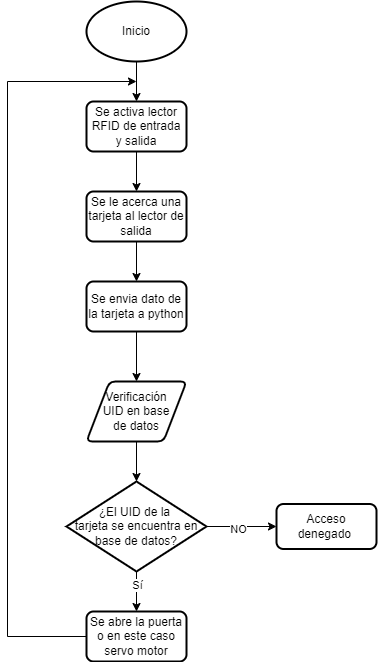

The diagram above was exported from draw.io. Its source (the exported page's mxGraphModel, read from the mxfile embedded in the PNG):
<mxGraphModel dx="1009" dy="573" grid="1" gridSize="10" guides="1" tooltips="1" connect="1" arrows="1" fold="1" page="1" pageScale="1" pageWidth="827" pageHeight="1169" math="0" shadow="0">
  <root>
    <mxCell id="WIyWlLk6GJQsqaUBKTNV-0" />
    <mxCell id="WIyWlLk6GJQsqaUBKTNV-1" parent="WIyWlLk6GJQsqaUBKTNV-0" />
    <mxCell id="58P6-ZIJkcbQgJ67dYP4-31" style="edgeStyle=orthogonalEdgeStyle;rounded=0;orthogonalLoop=1;jettySize=auto;html=1;entryX=0.5;entryY=0;entryDx=0;entryDy=0;" edge="1" parent="WIyWlLk6GJQsqaUBKTNV-1" source="58P6-ZIJkcbQgJ67dYP4-16" target="58P6-ZIJkcbQgJ67dYP4-32">
      <mxGeometry relative="1" as="geometry">
        <mxPoint x="400" y="150" as="targetPoint" />
      </mxGeometry>
    </mxCell>
    <mxCell id="58P6-ZIJkcbQgJ67dYP4-16" value="Inicio" style="strokeWidth=2;html=1;shape=mxgraph.flowchart.start_2;whiteSpace=wrap;" vertex="1" parent="WIyWlLk6GJQsqaUBKTNV-1">
      <mxGeometry x="350" y="40" width="100" height="60" as="geometry" />
    </mxCell>
    <mxCell id="58P6-ZIJkcbQgJ67dYP4-33" style="edgeStyle=orthogonalEdgeStyle;rounded=0;orthogonalLoop=1;jettySize=auto;html=1;entryX=0.5;entryY=0;entryDx=0;entryDy=0;" edge="1" parent="WIyWlLk6GJQsqaUBKTNV-1" source="58P6-ZIJkcbQgJ67dYP4-32" target="58P6-ZIJkcbQgJ67dYP4-34">
      <mxGeometry relative="1" as="geometry">
        <mxPoint x="400" y="230" as="targetPoint" />
      </mxGeometry>
    </mxCell>
    <mxCell id="58P6-ZIJkcbQgJ67dYP4-32" value="Se activa lector RFID de entrada y salida" style="rounded=1;whiteSpace=wrap;html=1;absoluteArcSize=1;arcSize=14;strokeWidth=2;" vertex="1" parent="WIyWlLk6GJQsqaUBKTNV-1">
      <mxGeometry x="350" y="140" width="100" height="50" as="geometry" />
    </mxCell>
    <mxCell id="58P6-ZIJkcbQgJ67dYP4-38" style="edgeStyle=orthogonalEdgeStyle;rounded=0;orthogonalLoop=1;jettySize=auto;html=1;entryX=0.5;entryY=0;entryDx=0;entryDy=0;" edge="1" parent="WIyWlLk6GJQsqaUBKTNV-1" source="58P6-ZIJkcbQgJ67dYP4-34" target="58P6-ZIJkcbQgJ67dYP4-39">
      <mxGeometry relative="1" as="geometry">
        <mxPoint x="400" y="330" as="targetPoint" />
      </mxGeometry>
    </mxCell>
    <mxCell id="58P6-ZIJkcbQgJ67dYP4-34" value="Se le acerca una tarjeta al lector de salida" style="rounded=1;whiteSpace=wrap;html=1;absoluteArcSize=1;arcSize=14;strokeWidth=2;" vertex="1" parent="WIyWlLk6GJQsqaUBKTNV-1">
      <mxGeometry x="350" y="230" width="100" height="50" as="geometry" />
    </mxCell>
    <mxCell id="58P6-ZIJkcbQgJ67dYP4-45" style="edgeStyle=orthogonalEdgeStyle;rounded=0;orthogonalLoop=1;jettySize=auto;html=1;entryX=0;entryY=0.5;entryDx=0;entryDy=0;" edge="1" parent="WIyWlLk6GJQsqaUBKTNV-1" source="58P6-ZIJkcbQgJ67dYP4-36" target="58P6-ZIJkcbQgJ67dYP4-43">
      <mxGeometry relative="1" as="geometry" />
    </mxCell>
    <mxCell id="58P6-ZIJkcbQgJ67dYP4-47" value="NO" style="edgeLabel;html=1;align=center;verticalAlign=middle;resizable=0;points=[];" vertex="1" connectable="0" parent="58P6-ZIJkcbQgJ67dYP4-45">
      <mxGeometry x="-0.1143" y="-2" relative="1" as="geometry">
        <mxPoint as="offset" />
      </mxGeometry>
    </mxCell>
    <mxCell id="58P6-ZIJkcbQgJ67dYP4-48" style="edgeStyle=orthogonalEdgeStyle;rounded=0;orthogonalLoop=1;jettySize=auto;html=1;entryX=0.5;entryY=0;entryDx=0;entryDy=0;" edge="1" parent="WIyWlLk6GJQsqaUBKTNV-1" source="58P6-ZIJkcbQgJ67dYP4-36" target="58P6-ZIJkcbQgJ67dYP4-50">
      <mxGeometry relative="1" as="geometry">
        <mxPoint x="400" y="660" as="targetPoint" />
      </mxGeometry>
    </mxCell>
    <mxCell id="58P6-ZIJkcbQgJ67dYP4-49" value="Sí" style="edgeLabel;html=1;align=center;verticalAlign=middle;resizable=0;points=[];" vertex="1" connectable="0" parent="58P6-ZIJkcbQgJ67dYP4-48">
      <mxGeometry x="-0.3506" relative="1" as="geometry">
        <mxPoint as="offset" />
      </mxGeometry>
    </mxCell>
    <mxCell id="58P6-ZIJkcbQgJ67dYP4-36" value="¿El UID de la&amp;nbsp;&lt;div&gt;tarjeta se encuentra en base de datos?&lt;/div&gt;" style="strokeWidth=2;html=1;shape=mxgraph.flowchart.decision;whiteSpace=wrap;" vertex="1" parent="WIyWlLk6GJQsqaUBKTNV-1">
      <mxGeometry x="330" y="520" width="140" height="90" as="geometry" />
    </mxCell>
    <mxCell id="58P6-ZIJkcbQgJ67dYP4-37" value="Verificación&lt;div&gt;UID en base&lt;/div&gt;&lt;div&gt;de datos&lt;/div&gt;" style="shape=parallelogram;html=1;strokeWidth=2;perimeter=parallelogramPerimeter;whiteSpace=wrap;rounded=1;arcSize=12;size=0.23;" vertex="1" parent="WIyWlLk6GJQsqaUBKTNV-1">
      <mxGeometry x="350" y="420" width="100" height="60" as="geometry" />
    </mxCell>
    <mxCell id="58P6-ZIJkcbQgJ67dYP4-40" style="edgeStyle=orthogonalEdgeStyle;rounded=0;orthogonalLoop=1;jettySize=auto;html=1;entryX=0.5;entryY=0;entryDx=0;entryDy=0;" edge="1" parent="WIyWlLk6GJQsqaUBKTNV-1" source="58P6-ZIJkcbQgJ67dYP4-39" target="58P6-ZIJkcbQgJ67dYP4-37">
      <mxGeometry relative="1" as="geometry">
        <mxPoint x="400" y="420" as="targetPoint" />
      </mxGeometry>
    </mxCell>
    <mxCell id="58P6-ZIJkcbQgJ67dYP4-39" value="Se envia dato de la tarjeta a python" style="rounded=1;whiteSpace=wrap;html=1;absoluteArcSize=1;arcSize=14;strokeWidth=2;" vertex="1" parent="WIyWlLk6GJQsqaUBKTNV-1">
      <mxGeometry x="350" y="320" width="100" height="50" as="geometry" />
    </mxCell>
    <mxCell id="58P6-ZIJkcbQgJ67dYP4-41" style="edgeStyle=orthogonalEdgeStyle;rounded=0;orthogonalLoop=1;jettySize=auto;html=1;entryX=0.5;entryY=0;entryDx=0;entryDy=0;entryPerimeter=0;" edge="1" parent="WIyWlLk6GJQsqaUBKTNV-1" source="58P6-ZIJkcbQgJ67dYP4-37" target="58P6-ZIJkcbQgJ67dYP4-36">
      <mxGeometry relative="1" as="geometry" />
    </mxCell>
    <mxCell id="58P6-ZIJkcbQgJ67dYP4-43" value="Acceso denegado&amp;nbsp;" style="rounded=1;whiteSpace=wrap;html=1;absoluteArcSize=1;arcSize=14;strokeWidth=2;" vertex="1" parent="WIyWlLk6GJQsqaUBKTNV-1">
      <mxGeometry x="540" y="542.5" width="100" height="45" as="geometry" />
    </mxCell>
    <mxCell id="58P6-ZIJkcbQgJ67dYP4-51" style="edgeStyle=orthogonalEdgeStyle;rounded=0;orthogonalLoop=1;jettySize=auto;html=1;" edge="1" parent="WIyWlLk6GJQsqaUBKTNV-1" source="58P6-ZIJkcbQgJ67dYP4-50">
      <mxGeometry relative="1" as="geometry">
        <mxPoint x="400" y="120" as="targetPoint" />
        <Array as="points">
          <mxPoint x="271" y="675" />
        </Array>
      </mxGeometry>
    </mxCell>
    <mxCell id="58P6-ZIJkcbQgJ67dYP4-50" value="Se abre la puerta o en este caso servo motor" style="rounded=1;whiteSpace=wrap;html=1;absoluteArcSize=1;arcSize=14;strokeWidth=2;" vertex="1" parent="WIyWlLk6GJQsqaUBKTNV-1">
      <mxGeometry x="350" y="650" width="100" height="50" as="geometry" />
    </mxCell>
  </root>
</mxGraphModel>